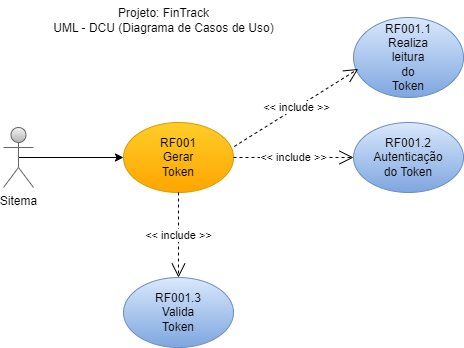

The diagram above was exported from draw.io. Its source (the exported page's mxGraphModel, read from the mxfile embedded in the PNG):
<mxGraphModel dx="1037" dy="828" grid="1" gridSize="10" guides="1" tooltips="1" connect="1" arrows="1" fold="1" page="1" pageScale="1" pageWidth="827" pageHeight="1169" math="0" shadow="0">
  <root>
    <mxCell id="0" />
    <mxCell id="1" parent="0" />
    <mxCell id="vDY5_wdk2WobLS5jn0HL-1" style="edgeStyle=orthogonalEdgeStyle;rounded=0;orthogonalLoop=1;jettySize=auto;html=1;exitX=0.5;exitY=0.5;exitDx=0;exitDy=0;exitPerimeter=0;" edge="1" parent="1" source="vDY5_wdk2WobLS5jn0HL-2" target="vDY5_wdk2WobLS5jn0HL-3">
      <mxGeometry relative="1" as="geometry">
        <mxPoint x="250" y="250" as="targetPoint" />
      </mxGeometry>
    </mxCell>
    <mxCell id="vDY5_wdk2WobLS5jn0HL-2" value="Sitema" style="shape=umlActor;verticalLabelPosition=bottom;verticalAlign=top;html=1;fillColor=#f5f5f5;gradientColor=#b3b3b3;strokeColor=#666666;" vertex="1" parent="1">
      <mxGeometry x="60" y="220" width="30" height="60" as="geometry" />
    </mxCell>
    <mxCell id="vDY5_wdk2WobLS5jn0HL-3" value="RF001&lt;div&gt;Gerar&lt;/div&gt;&lt;div&gt;Token&lt;/div&gt;" style="ellipse;whiteSpace=wrap;html=1;fillColor=#ffcd28;gradientColor=#ffa500;strokeColor=#d79b00;" vertex="1" parent="1">
      <mxGeometry x="180" y="215" width="110" height="70" as="geometry" />
    </mxCell>
    <mxCell id="vDY5_wdk2WobLS5jn0HL-4" value="RF001.2&lt;div&gt;Autenticação&lt;/div&gt;&lt;div&gt;do Token&lt;/div&gt;" style="ellipse;whiteSpace=wrap;html=1;fillColor=#dae8fc;gradientColor=#7ea6e0;strokeColor=#6c8ebf;" vertex="1" parent="1">
      <mxGeometry x="410" y="215" width="110" height="70" as="geometry" />
    </mxCell>
    <mxCell id="vDY5_wdk2WobLS5jn0HL-5" value="RF001.1&lt;div&gt;Realiza&lt;/div&gt;&lt;div&gt;leitura&lt;/div&gt;&lt;div&gt;do&lt;/div&gt;&lt;div&gt;Token&lt;/div&gt;" style="ellipse;whiteSpace=wrap;html=1;fillColor=#dae8fc;gradientColor=#7ea6e0;strokeColor=#6c8ebf;" vertex="1" parent="1">
      <mxGeometry x="410" y="110" width="110" height="80" as="geometry" />
    </mxCell>
    <mxCell id="vDY5_wdk2WobLS5jn0HL-6" value="RF001.3&lt;div&gt;Valida&lt;/div&gt;&lt;div&gt;Token&lt;/div&gt;" style="ellipse;whiteSpace=wrap;html=1;fillColor=#dae8fc;gradientColor=#7ea6e0;strokeColor=#6c8ebf;" vertex="1" parent="1">
      <mxGeometry x="180" y="370" width="110" height="70" as="geometry" />
    </mxCell>
    <mxCell id="vDY5_wdk2WobLS5jn0HL-7" value="&amp;lt;&amp;lt; include &amp;gt;&amp;gt;" style="endArrow=open;endSize=12;dashed=1;html=1;rounded=0;exitX=1.007;exitY=0.343;exitDx=0;exitDy=0;exitPerimeter=0;entryX=0.043;entryY=0.643;entryDx=0;entryDy=0;entryPerimeter=0;" edge="1" parent="1" source="vDY5_wdk2WobLS5jn0HL-3" target="vDY5_wdk2WobLS5jn0HL-5">
      <mxGeometry width="160" relative="1" as="geometry">
        <mxPoint x="340" y="410" as="sourcePoint" />
        <mxPoint x="500" y="410" as="targetPoint" />
      </mxGeometry>
    </mxCell>
    <mxCell id="vDY5_wdk2WobLS5jn0HL-8" value="&amp;lt;&amp;lt; include &amp;gt;&amp;gt;" style="endArrow=open;endSize=12;dashed=1;html=1;rounded=0;exitX=1;exitY=0.5;exitDx=0;exitDy=0;" edge="1" parent="1" source="vDY5_wdk2WobLS5jn0HL-3">
      <mxGeometry width="160" relative="1" as="geometry">
        <mxPoint x="323" y="250" as="sourcePoint" />
        <mxPoint x="410" y="250" as="targetPoint" />
      </mxGeometry>
    </mxCell>
    <mxCell id="vDY5_wdk2WobLS5jn0HL-9" value="&amp;lt;&amp;lt; include &amp;gt;&amp;gt;" style="endArrow=open;endSize=12;dashed=1;html=1;rounded=0;exitX=0.5;exitY=1;exitDx=0;exitDy=0;entryX=0.5;entryY=0;entryDx=0;entryDy=0;" edge="1" parent="1" source="vDY5_wdk2WobLS5jn0HL-3" target="vDY5_wdk2WobLS5jn0HL-6">
      <mxGeometry width="160" relative="1" as="geometry">
        <mxPoint x="323" y="278" as="sourcePoint" />
        <mxPoint x="419" y="356" as="targetPoint" />
      </mxGeometry>
    </mxCell>
    <mxCell id="vDY5_wdk2WobLS5jn0HL-10" value="Projeto: FinTrack&lt;div&gt;UML - DCU (Diagrama de Casos de Uso)&lt;/div&gt;" style="text;html=1;align=center;verticalAlign=middle;resizable=0;points=[];autosize=1;strokeColor=none;fillColor=none;" vertex="1" parent="1">
      <mxGeometry x="100" y="93" width="240" height="40" as="geometry" />
    </mxCell>
  </root>
</mxGraphModel>